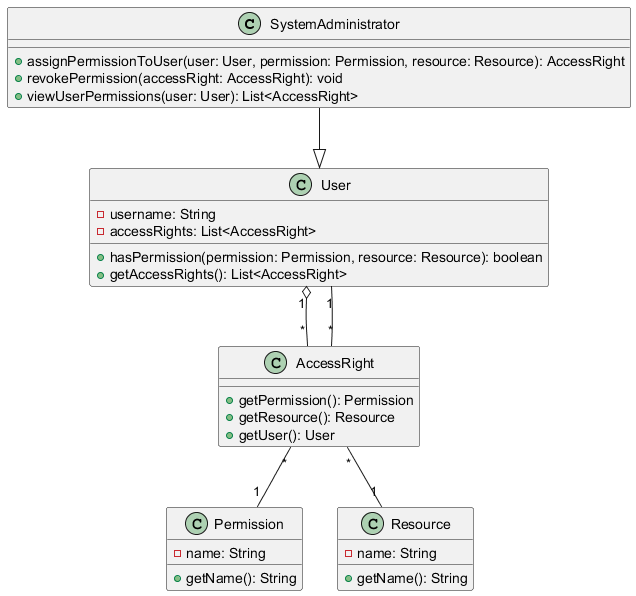

The diagram above was rendered by PlantUML. Its source (embedded in the PNG):
@startuml

class SystemAdministrator {
  + assignPermissionToUser(user: User, permission: Permission, resource: Resource): AccessRight
  + revokePermission(accessRight: AccessRight): void
  + viewUserPermissions(user: User): List<AccessRight>
}

class User {
  - username: String
  - accessRights: List<AccessRight>
  + hasPermission(permission: Permission, resource: Resource): boolean
  + getAccessRights(): List<AccessRight>
}

class Permission {
  - name: String
  + getName(): String
}

class Resource {
  - name: String
  + getName(): String
}

class AccessRight {
  + getPermission(): Permission
  + getResource(): Resource
  + getUser(): User
}

SystemAdministrator --|> User

User "1" o-- "*" AccessRight
AccessRight "*" -- "1" User
AccessRight "*" -- "1" Permission
AccessRight "*" -- "1" Resource

@enduml